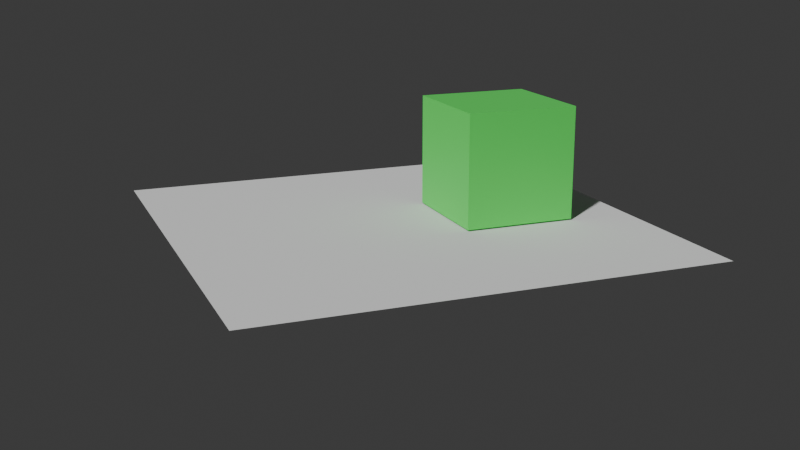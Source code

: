 # Source: blendlinkmanualtest.blend  (saved by Blender 5.2.44; exported with 4.5.12 LTS)
import bpy
from mathutils import Matrix  # noqa: F401  (used for matrix-valued properties, if any)

bpy.ops.wm.read_factory_settings(use_empty=True)
scene = bpy.context.scene
scene.name = 'Scene'

# ---- collections
col_collection = bpy.data.collections.new('Collection'); scene.collection.children.link(col_collection)

# ---- materials (node trees are filled in below, after node groups)
mat_material = bpy.data.materials.new('Material')
mat_material.alpha_threshold = 0.0
mat_material.use_backface_culling_lightprobe_volume = False
mat_material.roughness = 0.5
mat_material.line_color = (0.0, 0.0, 0.0, 1.0)

# ---- material node trees
mat_material.use_nodes = True; mat_material.node_tree.nodes.clear()
_N = mat_material.node_tree.nodes; _L = mat_material.node_tree.links
n0 = _N.new('ShaderNodeOutputMaterial'); n0.name = 'Material Output'; n0.location = (200, 100)
n1 = _N.new('ShaderNodeBsdfPrincipled'); n1.name = 'Principled BSDF'; n1.location = (-200, 100)
n1.inputs[0].default_value = (0.0913, 0.8, 0.1173, 1.0)
n1.inputs[10].default_value = 0.005
_L.new(n1.outputs[0], n0.inputs[0])
n0.is_active_output = True

# ---- world
world_world = bpy.data.worlds.new('World'); scene.world = world_world
world_world.use_nodes = True; world_world.node_tree.nodes.clear()
_N = world_world.node_tree.nodes; _L = world_world.node_tree.links
n0 = _N.new('ShaderNodeOutputWorld'); n0.name = 'World Output'; n0.location = (200, 100)
n1 = _N.new('ShaderNodeBackground'); n1.name = 'Background'; n1.location = (-200, 100)
n1.inputs[0].default_value = (0.05088, 0.05088, 0.05088, 1.0)
_L.new(n1.outputs[0], n0.inputs[0])
n0.is_active_output = True
world_world.color = (0.05088, 0.05088, 0.05088)
world_world.sun_shadow_jitter_overblur = 0.0

# ---- cameras
cam_camera = bpy.data.cameras.new('Camera')
cam_camera.clip_end = 100.0
cam_camera.ortho_scale = 7.314

# ---- lights
light_light = bpy.data.lights.new('Light', 'POINT')
light_light.energy = 1000.0
light_light.shadow_soft_size = 0.1

# ---- meshes
me_cube = bpy.data.meshes.new('Cube')
me_cube.from_pydata([(1.0, 1.0, 1.0), (1.0, 1.0, -1.0), (1.0, -1.0, 1.0), (1.0, -1.0, -1.0), (-1.0, 1.0, 1.0), (-1.0, 1.0, -1.0), (-1.0, -1.0, 1.0), (-1.0, -1.0, -1.0)], [], [(0, 4, 6, 2), (3, 2, 6, 7), (7, 6, 4, 5), (5, 1, 3, 7), (1, 0, 2, 3), (5, 4, 0, 1)])
_uv = me_cube.uv_layers.new(name='UVMap')
_uv.uv.foreach_set('vector', [0.625, 0.5, 0.875, 0.5, 0.875, 0.75, 0.625, 0.75, 0.375, 0.75, 0.625, 0.75, 0.625, 1.0, 0.375, 1.0, 0.375, 0.0, 0.625, 0.0, 0.625, 0.25, 0.375, 0.25, 0.125, 0.5, 0.375, 0.5, 0.375, 0.75, 0.125, 0.75, 0.375, 0.5, 0.625, 0.5, 0.625, 0.75, 0.375, 0.75, 0.375, 0.25, 0.625, 0.25, 0.625, 0.5, 0.375, 0.5])
me_cube.materials.append(mat_material)
me_cube.use_mirror_vertex_groups = False
me_cube.update()
me_plane = bpy.data.meshes.new('Plane')
me_plane.from_pydata([(-1.0, -1.0, 0.0), (1.0, -1.0, 0.0), (-1.0, 1.0, 0.0), (1.0, 1.0, 0.0)], [], [(0, 1, 3, 2)])
_uv = me_plane.uv_layers.new(name='UVMap')
_uv.uv.foreach_set('vector', [0.0, 0.0, 1.0, 0.0, 1.0, 1.0, 0.0, 1.0])
me_plane.update()

# ---- objects
ob_cube = bpy.data.objects.new('Cube', me_cube)
ob_light = bpy.data.objects.new('Light', light_light)
ob_camera = bpy.data.objects.new('Camera', cam_camera)
ob_plane = bpy.data.objects.new('Plane', me_plane)

# ---- transforms, parenting, visibility, modifiers, constraints
ob_cube.location = (0.0, 1.833, 1.027)
ob_cube.lock_rotations_4d = False
ob_cube.empty_display_type = 'ARROWS'
ob_cube.lineart.crease_threshold = 0.0
ob_light.location = (4.076, 1.005, 5.904)
ob_light.rotation_euler = (0.6503, 0.05522, 1.866)
ob_light.lock_rotations_4d = False
ob_light.empty_display_type = 'ARROWS'
ob_light.color = (0.0, 0.0, 0.0, 0.0)
ob_light.hide_render = True
ob_light.lineart.crease_threshold = 0.0
ob_camera.location = (17.38, -6.927, 5.32)
ob_camera.rotation_euler = (1.291, 2.289e-07, 1.192)
ob_camera.lock_rotations_4d = False
ob_camera.empty_display_type = 'ARROWS'
ob_camera.color = (0.0, 0.0, 0.0, 0.0)
ob_camera.display_type = 'WIRE'
ob_camera.lineart.crease_threshold = 0.0
ob_plane.location = (0.0, 0.0, 0.0)
ob_plane.scale = (3.99, 3.99, 3.99)

# ---- collection membership
col_collection.objects.link(ob_cube)
col_collection.objects.link(ob_light)
col_collection.objects.link(ob_camera)
col_collection.objects.link(ob_plane)

# ---- scene / render settings (as saved in the file)
scene.camera = ob_camera
scene.frame_start = 1; scene.frame_end = 250; scene.frame_set(1)
scene.render.engine = 'BLENDER_EEVEE_NEXT'
scene.render.bake_bias = 0.0
scene.render.bake_samples = 0
scene.render.compositor_device = 'GPU'
scene.eevee.use_volume_custom_range = False
scene.eevee.fast_gi_thickness_near = 0.1
scene.eevee.fast_gi_thickness_far = 0.0
scene.eevee.ray_tracing_options.screen_trace_thickness = 0.1
bpy.context.view_layer.update()

# ---- added for rendering (the .blend has no usable light): sun
light_auto_sun = bpy.data.lights.new('AutoSun', 'SUN')
light_auto_sun.energy = 3.0
light_auto_sun.angle = 0.0523599
ob_auto_sun = bpy.data.objects.new('AutoSun', light_auto_sun)
scene.collection.objects.link(ob_auto_sun)
ob_auto_sun.rotation_euler = (0.872665, 0.174533, 0.523599)
bpy.context.view_layer.update()
